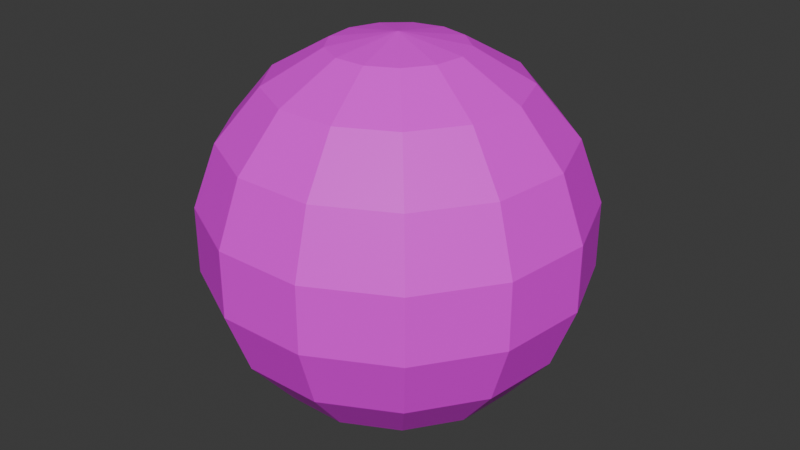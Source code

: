 # Source: YarnBall.blend  (saved by Blender 5.0.119; exported with 4.5.12 LTS)
import bpy
from mathutils import Matrix  # noqa: F401  (used for matrix-valued properties, if any)

bpy.ops.wm.read_factory_settings(use_empty=True)
scene = bpy.context.scene
scene.name = 'Scene'

# ---- collections
col_collection = bpy.data.collections.new('Collection'); scene.collection.children.link(col_collection)

# ---- images (referenced by path relative to the original .blend; pixels are not part of the script)
import os
ASSET_DIR = os.environ.get("B2B_ASSET_DIR", "")  # directory of the original .blend (textures are referenced by path, not embedded)
HERE = os.path.dirname(os.path.abspath(__file__))  # packed textures are extracted next to this script under _unpacked/

def load_image(name, relpath, width, height, colorspace="sRGB"):
    """Load a texture the original file referenced (path relative to the .blend, or extracted next to this script)."""
    p = next((c for c in (os.path.join(HERE, relpath), os.path.join(ASSET_DIR, relpath)) if relpath and os.path.exists(c)), "")
    if p:
        img = bpy.data.images.load(p, check_existing=True)
        img.name = name
    else:  # same state as the original file: an image datablock whose file is absent (Cycles renders it pink)
        img = bpy.data.images.new(name, width, height)
        img.source = "FILE"
        img.filepath = "//" + (relpath or name)
    img.colorspace_settings.name = colorspace
    return img
img_yarn_png = load_image('yarn.png', 'yarn.png', 1024, 1024, 'sRGB')

# ---- materials (node trees are filled in below, after node groups)
mat_yarn = bpy.data.materials.new('yarn')

# ---- material node trees
mat_yarn.use_nodes = True; mat_yarn.node_tree.nodes.clear()
_N = mat_yarn.node_tree.nodes; _L = mat_yarn.node_tree.links
n0 = _N.new('ShaderNodeBsdfPrincipled'); n0.name = 'Principled BSDF'; n0.location = (-200, 100)
n1 = _N.new('ShaderNodeOutputMaterial'); n1.name = 'Material Output'; n1.location = (200, 100)
n2 = _N.new('ShaderNodeTexImage'); n2.name = 'Image Texture'; n2.location = (-490, 80)
n2.image = img_yarn_png
n2.interpolation = 'Closest'
_L.new(n0.outputs[0], n1.inputs[0])
_L.new(n2.outputs[0], n0.inputs[0])
n1.is_active_output = True

# ---- world
world_world = bpy.data.worlds.new('World'); scene.world = world_world
world_world.use_nodes = True; world_world.node_tree.nodes.clear()
_N = world_world.node_tree.nodes; _L = world_world.node_tree.links
n0 = _N.new('ShaderNodeOutputWorld'); n0.name = 'World Output'; n0.location = (200, 100)
n1 = _N.new('ShaderNodeBackground'); n1.name = 'Background'; n1.location = (-200, 100)
n1.inputs[0].default_value = (0.05088, 0.05088, 0.05088, 1.0)
_L.new(n1.outputs[0], n0.inputs[0])
n0.is_active_output = True
world_world.color = (0.05088, 0.05088, 0.05088)
world_world.sun_shadow_jitter_overblur = 0.0

# ---- meshes
me_sphere = bpy.data.meshes.new('Sphere')
me_sphere.from_pydata([(0.0, 0.0, 0.2), (0.0, 0.197, 0.03473), (0.0, 0.197, -0.03473), (0.0, 0.1286, -0.1532), (0.0, 0.0684, -0.1879), (0.0, 0.0, -0.2), (0.03179, 0.06057, 0.1879), (0.05974, 0.1138, 0.1532), (0.08049, 0.1534, 0.1), (0.09153, 0.1744, 0.03473), (0.09153, 0.1744, -0.03473), (0.08049, 0.1534, -0.1), (0.05974, 0.1138, -0.1532), (0.03179, 0.06057, -0.1879), (0.0563, 0.03886, 0.1879), (0.1058, 0.07303, 0.1532), (0.1425, 0.09839, 0.1), (0.1621, 0.1119, 0.03473), (0.1621, 0.1119, -0.03473), (0.1425, 0.09839, -0.1), (0.1058, 0.07303, -0.1532), (0.0563, 0.03886, -0.1879), (0.06791, 0.008245, 0.1879), (0.1276, 0.0155, 0.1532), (0.1719, 0.02088, 0.1), (0.1955, 0.02374, 0.03473), (0.1955, 0.02374, -0.03473), (0.1719, 0.02088, -0.1), (0.1276, 0.0155, -0.1532), (0.06791, 0.008245, -0.1879), (0.06396, -0.02426, 0.1879), (0.1202, -0.04559, 0.1532), (0.1619, -0.06142, 0.1), (0.1842, -0.06984, 0.03473), (0.1842, -0.06984, -0.03473), (0.1619, -0.06142, -0.1), (0.1202, -0.04559, -0.1532), (0.06396, -0.02426, -0.1879), (0.04536, -0.0512, 0.1879), (0.08525, -0.09623, 0.1532), (0.1149, -0.1296, 0.1), (0.1306, -0.1474, 0.03473), (0.1306, -0.1474, -0.03473), (0.1149, -0.1296, -0.1), (0.08525, -0.09623, -0.1532), (0.04536, -0.0512, -0.1879), (0.01637, -0.06642, 0.1879), (0.03077, -0.1248, 0.1532), (0.04145, -0.1682, 0.1), (0.04714, -0.1912, 0.03473), (0.04714, -0.1912, -0.03473), (0.04145, -0.1682, -0.1), (0.03077, -0.1248, -0.1532), (0.01637, -0.06642, -0.1879), (-0.01637, -0.06642, 0.1879), (-0.03077, -0.1248, 0.1532), (-0.04145, -0.1682, 0.1), (-0.04714, -0.1912, 0.03473), (-0.04714, -0.1912, -0.03473), (-0.04145, -0.1682, -0.1), (-0.03077, -0.1248, -0.1532), (-0.01637, -0.06642, -0.1879), (-0.04536, -0.0512, 0.1879), (-0.08525, -0.09623, 0.1532), (-0.1149, -0.1296, 0.1), (-0.1306, -0.1474, 0.03473), (-0.1306, -0.1474, -0.03473), (-0.1149, -0.1296, -0.1), (-0.08525, -0.09623, -0.1532), (-0.04536, -0.0512, -0.1879), (-0.06396, -0.02426, 0.1879), (-0.1202, -0.04559, 0.1532), (-0.1619, -0.06142, 0.1), (-0.1842, -0.06984, 0.03473), (-0.1842, -0.06984, -0.03473), (-0.1619, -0.06142, -0.1), (-0.1202, -0.04559, -0.1532), (-0.06396, -0.02426, -0.1879), (-0.06791, 0.008245, 0.1879), (-0.1276, 0.0155, 0.1532), (-0.1719, 0.02088, 0.1), (-0.1955, 0.02374, 0.03473), (-0.1955, 0.02374, -0.03473), (-0.1719, 0.02088, -0.1), (-0.1276, 0.0155, -0.1532), (-0.06791, 0.008245, -0.1879), (-0.0563, 0.03886, 0.1879), (-0.1058, 0.07303, 0.1532), (-0.1425, 0.09839, 0.1), (-0.1621, 0.1119, 0.03473), (-0.1621, 0.1119, -0.03473), (-0.1425, 0.09839, -0.1), (-0.1058, 0.07303, -0.1532), (-0.0563, 0.03886, -0.1879), (-0.03179, 0.06057, 0.1879), (-0.05974, 0.1138, 0.1532), (-0.08049, 0.1534, 0.1), (-0.09153, 0.1744, 0.03473), (-0.09153, 0.1744, -0.03473), (-0.08049, 0.1534, -0.1), (-0.05974, 0.1138, -0.1532), (-0.03179, 0.06057, -0.1879), (5.96e-09, 0.0684, 0.1879), (-5.96e-09, 0.1286, 0.1532), (-5.96e-09, 0.1732, 0.1), (-5.96e-09, 0.1732, -0.1), (0.1306, -0.1474, -0.03473), (0.1149, -0.1296, -0.1), (0.04714, -0.1912, -0.03473), (0.04145, -0.1682, -0.1)], [], [(3, 105, 11, 12), (1, 104, 8, 9), (102, 0, 6), (4, 3, 12, 13), (2, 1, 9, 10), (103, 102, 6, 7), (5, 4, 13), (105, 2, 10, 11), (104, 103, 7, 8), (13, 12, 20, 21), (10, 9, 17, 18), (7, 6, 14, 15), (5, 13, 21), (11, 10, 18, 19), (8, 7, 15, 16), (12, 11, 19, 20), (9, 8, 16, 17), (6, 0, 14), (19, 18, 26, 27), (16, 15, 23, 24), (20, 19, 27, 28), (17, 16, 24, 25), (14, 0, 22), (21, 20, 28, 29), (18, 17, 25, 26), (15, 14, 22, 23), (5, 21, 29), (25, 24, 32, 33), (22, 0, 30), (29, 28, 36, 37), (26, 25, 33, 34), (23, 22, 30, 31), (5, 29, 37), (27, 26, 34, 35), (24, 23, 31, 32), (28, 27, 35, 36), (31, 30, 38, 39), (5, 37, 45), (35, 34, 42, 43), (32, 31, 39, 40), (36, 35, 43, 44), (33, 32, 40, 41), (30, 0, 38), (37, 36, 44, 45), (34, 33, 41, 42), (44, 43, 51, 52), (41, 40, 48, 49), (38, 0, 46), (45, 44, 52, 53), (42, 41, 49, 50), (39, 38, 46, 47), (5, 45, 53), (51, 43, 107, 109), (40, 39, 47, 48), (50, 49, 57, 58), (47, 46, 54, 55), (5, 53, 61), (51, 50, 58, 59), (48, 47, 55, 56), (52, 51, 59, 60), (49, 48, 56, 57), (46, 0, 54), (53, 52, 60, 61), (56, 55, 63, 64), (60, 59, 67, 68), (57, 56, 64, 65), (54, 0, 62), (61, 60, 68, 69), (58, 57, 65, 66), (55, 54, 62, 63), (5, 61, 69), (59, 58, 66, 67), (62, 0, 70), (69, 68, 76, 77), (66, 65, 73, 74), (63, 62, 70, 71), (5, 69, 77), (67, 66, 74, 75), (64, 63, 71, 72), (68, 67, 75, 76), (65, 64, 72, 73), (5, 77, 85), (75, 74, 82, 83), (72, 71, 79, 80), (76, 75, 83, 84), (73, 72, 80, 81), (70, 0, 78), (77, 76, 84, 85), (74, 73, 81, 82), (71, 70, 78, 79), (84, 83, 91, 92), (81, 80, 88, 89), (78, 0, 86), (85, 84, 92, 93), (82, 81, 89, 90), (79, 78, 86, 87), (5, 85, 93), (83, 82, 90, 91), (80, 79, 87, 88), (90, 89, 97, 98), (87, 86, 94, 95), (5, 93, 101), (91, 90, 98, 99), (88, 87, 95, 96), (92, 91, 99, 100), (89, 88, 96, 97), (86, 0, 94), (93, 92, 100, 101), (96, 95, 103, 104), (100, 99, 105, 3), (97, 96, 104, 1), (94, 0, 102), (101, 100, 3, 4), (98, 97, 1, 2), (95, 94, 102, 103), (5, 101, 4), (99, 98, 2, 105), (107, 106, 108, 109), (50, 51, 109, 108), (42, 50, 108, 106), (43, 42, 106, 107)])
_uv = me_sphere.uv_layers.new(name='UVMap')
_uv.uv.foreach_set('vector', [1.799, -1.376, 1.799, -0.6258, 1.279, -0.6258, 1.279, -1.376, 1.799, 0.8753, 1.799, 1.626, 1.279, 1.626, 1.279, 0.8753, 1.799, 3.127, 1.539, 3.877, 1.279, 3.127, 1.799, -2.127, 1.799, -1.376, 1.279, -1.376, 1.279, -2.127, 1.799, 0.1247, 1.799, 0.8753, 1.279, 0.8753, 1.279, 0.1247, 1.799, 2.376, 1.799, 3.127, 1.279, 3.127, 1.279, 2.376, 1.539, -2.877, 1.799, -2.127, 1.279, -2.127, 1.799, -0.6258, 1.799, 0.1247, 1.279, 0.1247, 1.279, -0.6258, 1.799, 1.626, 1.799, 2.376, 1.279, 2.376, 1.279, 1.626, 1.279, -2.127, 1.279, -1.376, 0.7598, -1.376, 0.7598, -2.127, 1.279, 0.1247, 1.279, 0.8753, 0.7598, 0.8753, 0.7598, 0.1247, 1.279, 2.376, 1.279, 3.127, 0.7598, 3.127, 0.7598, 2.376, 1.02, -2.877, 1.279, -2.127, 0.7598, -2.127, 1.279, -0.6258, 1.279, 0.1247, 0.7598, 0.1247, 0.7598, -0.6258, 1.279, 1.626, 1.279, 2.376, 0.7598, 2.376, 0.7598, 1.626, 1.279, -1.376, 1.279, -0.6258, 0.7598, -0.6258, 0.7598, -1.376, 1.279, 0.8753, 1.279, 1.626, 0.7598, 1.626, 0.7598, 0.8753, 1.279, 3.127, 1.02, 3.877, 0.7598, 3.127, 0.7598, -0.6258, 0.7598, 0.1247, 0.2402, 0.1247, 0.2402, -0.6258, 0.7598, 1.626, 0.7598, 2.376, 0.2402, 2.376, 0.2402, 1.626, 0.7598, -1.376, 0.7598, -0.6258, 0.2402, -0.6258, 0.2402, -1.376, 0.7598, 0.8753, 0.7598, 1.626, 0.2402, 1.626, 0.2402, 0.8753, 0.7598, 3.127, 0.5, 3.877, 0.2402, 3.127, 0.7598, -2.127, 0.7598, -1.376, 0.2402, -1.376, 0.2402, -2.127, 0.7598, 0.1247, 0.7598, 0.8753, 0.2402, 0.8753, 0.2402, 0.1247, 0.7598, 2.376, 0.7598, 3.127, 0.2402, 3.127, 0.2402, 2.376, 0.5, -2.877, 0.7598, -2.127, 0.2402, -2.127, 0.2402, 0.8753, 0.2402, 1.626, -0.2794, 1.626, -0.2794, 0.8753, 0.2402, 3.127, -0.01959, 3.877, -0.2794, 3.127, 0.2402, -2.127, 0.2402, -1.376, -0.2794, -1.376, -0.2794, -2.127, 0.2402, 0.1247, 0.2402, 0.8753, -0.2794, 0.8753, -0.2794, 0.1247, 0.2402, 2.376, 0.2402, 3.127, -0.2794, 3.127, -0.2794, 2.376, -0.01959, -2.877, 0.2402, -2.127, -0.2794, -2.127, 0.2402, -0.6258, 0.2402, 0.1247, -0.2794, 0.1247, -0.2794, -0.6258, 0.2402, 1.626, 0.2402, 2.376, -0.2794, 2.376, -0.2794, 1.626, 0.2402, -1.376, 0.2402, -0.6258, -0.2794, -0.6258, -0.2794, -1.376, -0.2794, 2.376, -0.2794, 3.127, -0.799, 3.127, -0.799, 2.376, -0.5392, -2.877, -0.2794, -2.127, -0.799, -2.127, -0.2794, -0.6258, -0.2794, 0.1247, -0.799, 0.1247, -0.799, -0.6258, -0.2794, 1.626, -0.2794, 2.376, -0.799, 2.376, -0.799, 1.626, -0.2794, -1.376, -0.2794, -0.6258, -0.799, -0.6258, -0.799, -1.376, -0.2794, 0.8753, -0.2794, 1.626, -0.799, 1.626, -0.799, 0.8753, -0.2794, 3.127, -0.5392, 3.877, -0.799, 3.127, -0.2794, -2.127, -0.2794, -1.376, -0.799, -1.376, -0.799, -2.127, -0.2794, 0.1247, -0.2794, 0.8753, -0.799, 0.8753, -0.799, 0.1247, -0.799, -1.376, -0.799, -0.6258, -1.319, -0.6258, -1.319, -1.376, -0.799, 0.8753, -0.799, 1.626, -1.319, 1.626, -1.319, 0.8753, -0.799, 3.127, -1.059, 3.877, -1.319, 3.127, -0.799, -2.127, -0.799, -1.376, -1.319, -1.376, -1.319, -2.127, -0.799, 0.1247, -0.799, 0.8753, -1.319, 0.8753, -1.319, 0.1247, -0.799, 2.376, -0.799, 3.127, -1.319, 3.127, -1.319, 2.376, -1.059, -2.877, -0.799, -2.127, -1.319, -2.127, -1.319, -0.6258, -0.799, -0.6258, -0.799, -0.6258, -1.319, -0.6258, -0.799, 1.626, -0.799, 2.376, -1.319, 2.376, -1.319, 1.626, -1.319, 0.1247, -1.319, 0.8753, -1.838, 0.8753, -1.838, 0.1247, -1.319, 2.376, -1.319, 3.127, -1.838, 3.127, -1.838, 2.376, -1.578, -2.877, -1.319, -2.127, -1.838, -2.127, -1.319, -0.6258, -1.319, 0.1247, -1.838, 0.1247, -1.838, -0.6258, -1.319, 1.626, -1.319, 2.376, -1.838, 2.376, -1.838, 1.626, -1.319, -1.376, -1.319, -0.6258, -1.838, -0.6258, -1.838, -1.376, -1.319, 0.8753, -1.319, 1.626, -1.838, 1.626, -1.838, 0.8753, -1.319, 3.127, -1.578, 3.877, -1.838, 3.127, -1.319, -2.127, -1.319, -1.376, -1.838, -1.376, -1.838, -2.127, -1.838, 1.626, -1.838, 2.376, -2.358, 2.376, -2.358, 1.626, -1.838, -1.376, -1.838, -0.6258, -2.358, -0.6258, -2.358, -1.376, -1.838, 0.8753, -1.838, 1.626, -2.358, 1.626, -2.358, 0.8753, -1.838, 3.127, -2.098, 3.877, -2.358, 3.127, -1.838, -2.127, -1.838, -1.376, -2.358, -1.376, -2.358, -2.127, -1.838, 0.1247, -1.838, 0.8753, -2.358, 0.8753, -2.358, 0.1247, -1.838, 2.376, -1.838, 3.127, -2.358, 3.127, -2.358, 2.376, -2.098, -2.877, -1.838, -2.127, -2.358, -2.127, -1.838, -0.6258, -1.838, 0.1247, -2.358, 0.1247, -2.358, -0.6258, -2.358, 3.127, -2.618, 3.877, -2.877, 3.127, -2.358, -2.127, -2.358, -1.376, -2.877, -1.376, -2.877, -2.127, -2.358, 0.1247, -2.358, 0.8753, -2.877, 0.8753, -2.877, 0.1247, -2.358, 2.376, -2.358, 3.127, -2.877, 3.127, -2.877, 2.376, -2.618, -2.877, -2.358, -2.127, -2.877, -2.127, -2.358, -0.6258, -2.358, 0.1247, -2.877, 0.1247, -2.877, -0.6258, -2.358, 1.626, -2.358, 2.376, -2.877, 2.376, -2.877, 1.626, -2.358, -1.376, -2.358, -0.6258, -2.877, -0.6258, -2.877, -1.376, -2.358, 0.8753, -2.358, 1.626, -2.877, 1.626, -2.877, 0.8753, 3.618, -2.877, 3.877, -2.127, 3.358, -2.127, 3.877, -0.6258, 3.877, 0.1247, 3.358, 0.1247, 3.358, -0.6258, 3.877, 1.626, 3.877, 2.376, 3.358, 2.376, 3.358, 1.626, 3.877, -1.376, 3.877, -0.6258, 3.358, -0.6258, 3.358, -1.376, 3.877, 0.8753, 3.877, 1.626, 3.358, 1.626, 3.358, 0.8753, 3.877, 3.127, 3.618, 3.877, 3.358, 3.127, 3.877, -2.127, 3.877, -1.376, 3.358, -1.376, 3.358, -2.127, 3.877, 0.1247, 3.877, 0.8753, 3.358, 0.8753, 3.358, 0.1247, 3.877, 2.376, 3.877, 3.127, 3.358, 3.127, 3.358, 2.376, 3.358, -1.376, 3.358, -0.6258, 2.838, -0.6258, 2.838, -1.376, 3.358, 0.8753, 3.358, 1.626, 2.838, 1.626, 2.838, 0.8753, 3.358, 3.127, 3.098, 3.877, 2.838, 3.127, 3.358, -2.127, 3.358, -1.376, 2.838, -1.376, 2.838, -2.127, 3.358, 0.1247, 3.358, 0.8753, 2.838, 0.8753, 2.838, 0.1247, 3.358, 2.376, 3.358, 3.127, 2.838, 3.127, 2.838, 2.376, 3.098, -2.877, 3.358, -2.127, 2.838, -2.127, 3.358, -0.6258, 3.358, 0.1247, 2.838, 0.1247, 2.838, -0.6258, 3.358, 1.626, 3.358, 2.376, 2.838, 2.376, 2.838, 1.626, 2.838, 0.1247, 2.838, 0.8753, 2.319, 0.8753, 2.319, 0.1247, 2.838, 2.376, 2.838, 3.127, 2.319, 3.127, 2.319, 2.376, 2.578, -2.877, 2.838, -2.127, 2.319, -2.127, 2.838, -0.6258, 2.838, 0.1247, 2.319, 0.1247, 2.319, -0.6258, 2.838, 1.626, 2.838, 2.376, 2.319, 2.376, 2.319, 1.626, 2.838, -1.376, 2.838, -0.6258, 2.319, -0.6258, 2.319, -1.376, 2.838, 0.8753, 2.838, 1.626, 2.319, 1.626, 2.319, 0.8753, 2.838, 3.127, 2.578, 3.877, 2.319, 3.127, 2.838, -2.127, 2.838, -1.376, 2.319, -1.376, 2.319, -2.127, 2.319, 1.626, 2.319, 2.376, 1.799, 2.376, 1.799, 1.626, 2.319, -1.376, 2.319, -0.6258, 1.799, -0.6258, 1.799, -1.376, 2.319, 0.8753, 2.319, 1.626, 1.799, 1.626, 1.799, 0.8753, 2.319, 3.127, 2.059, 3.877, 1.799, 3.127, 2.319, -2.127, 2.319, -1.376, 1.799, -1.376, 1.799, -2.127, 2.319, 0.1247, 2.319, 0.8753, 1.799, 0.8753, 1.799, 0.1247, 2.319, 2.376, 2.319, 3.127, 1.799, 3.127, 1.799, 2.376, 2.059, -2.877, 2.319, -2.127, 1.799, -2.127, 2.319, -0.6258, 2.319, 0.1247, 1.799, 0.1247, 1.799, -0.6258, -0.799, -0.6258, -0.799, 0.1247, -1.319, 0.1247, -1.319, -0.6258, -1.319, 0.1247, -1.319, -0.6258, -1.319, -0.6258, -1.319, 0.1247, -0.799, 0.1247, -1.319, 0.1247, -1.319, 0.1247, -0.799, 0.1247, -0.799, -0.6258, -0.799, 0.1247, -0.799, 0.1247, -0.799, -0.6258])
me_sphere.materials.append(mat_yarn)
me_sphere.update()

# ---- objects
ob_sphere = bpy.data.objects.new('Sphere', me_sphere)

# ---- transforms, parenting, visibility, modifiers, constraints
ob_sphere.location = (0.0, 0.0, 0.0)

# ---- collection membership
col_collection.objects.link(ob_sphere)

# ---- scene / render settings (as saved in the file)
scene.frame_start = 1; scene.frame_end = 250; scene.frame_set(1)
scene.render.engine = 'BLENDER_EEVEE_NEXT'
scene.render.bake_bias = 0.0
scene.render.bake_samples = 0
scene.cycles.sampling_pattern = 'TABULATED_SOBOL'
scene.eevee.use_volume_custom_range = False
bpy.context.view_layer.update()

# ---- added for rendering (the .blend has no active camera and no usable light): camera, sun
cam_auto = bpy.data.cameras.new('AutoCamera')
cam_auto.lens = 50.0
cam_auto.sensor_width = 36.0
cam_auto.clip_end = 1000.0
ob_auto_camera = bpy.data.objects.new('AutoCamera', cam_auto)
scene.collection.objects.link(ob_auto_camera)
ob_auto_camera.location = (0.629982, -0.753117, 0.503986)
ob_auto_camera.rotation_euler = (1.09748, -7.21219e-08, 0.694738)
scene.camera = ob_auto_camera
light_auto_sun = bpy.data.lights.new('AutoSun', 'SUN')
light_auto_sun.energy = 3.0
light_auto_sun.angle = 0.0523599
ob_auto_sun = bpy.data.objects.new('AutoSun', light_auto_sun)
scene.collection.objects.link(ob_auto_sun)
ob_auto_sun.rotation_euler = (0.872665, 0.174533, 0.523599)
bpy.context.view_layer.update()
